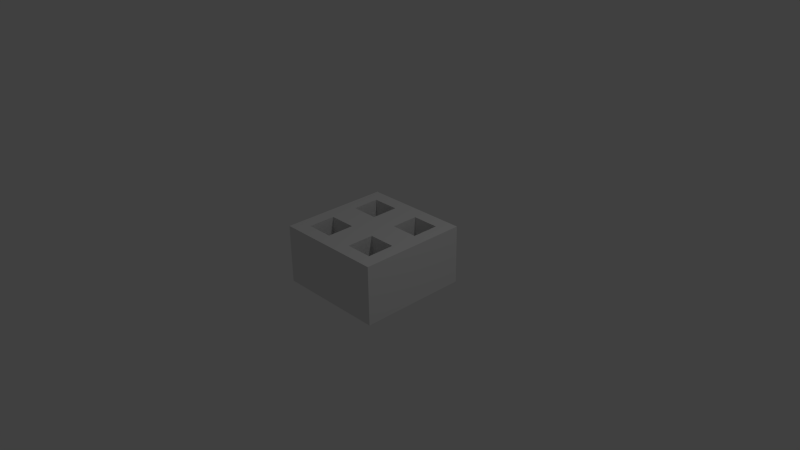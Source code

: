 # Source: plate-spike-test.blend  (saved by Blender 2.75.0; exported with 4.5.12 LTS)
import bpy
from mathutils import Matrix  # noqa: F401  (used for matrix-valued properties, if any)

bpy.ops.wm.read_factory_settings(use_empty=True)
scene = bpy.context.scene
scene.name = 'Scene'

# ---- collections
col_collection_1 = bpy.data.collections.new('Collection 1'); scene.collection.children.link(col_collection_1)

# ---- materials (node trees are filled in below, after node groups)
mat_material_001 = bpy.data.materials.new('Material.001')
mat_material_001.alpha_threshold = 0.0
mat_material_001.specular_color = (0.5, 0.5, 0.5)
mat_material_001.roughness = 0.5
mat_material_001.specular_intensity = 1.0

# ---- material node trees

# ---- world
world_world = bpy.data.worlds.new('World'); scene.world = world_world
world_world.color = (0.05088, 0.05088, 0.05088)
world_world.use_sun_shadow = False
world_world.sun_shadow_jitter_overblur = 0.0
world_world.cycles.sampling_method = 'MANUAL'
world_world.cycles.sample_map_resolution = 256

# ---- cameras
cam_camera = bpy.data.cameras.new('Camera')
cam_camera.clip_end = 100.0
cam_camera.lens = 35.0
cam_camera.sensor_width = 32.0
cam_camera.sensor_height = 18.0
cam_camera.ortho_scale = 7.314
cam_camera.dof.focus_distance = 0.0

# ---- lights
light_lamp = bpy.data.lights.new('Lamp', 'POINT')
light_lamp.transmission_factor = 0.0
light_lamp.cutoff_distance = 30.0
light_lamp.energy = 100.0
light_lamp.shadow_buffer_clip_start = 1.001
light_lamp.shadow_soft_size = 0.1
light_lamp.shadow_maximum_resolution = 0.006
light_lamp.use_absolute_resolution = True
light_lamp.cycles.use_multiple_importance_sampling = False

# ---- meshes
me_cube_001 = bpy.data.meshes.new('Cube.001')
me_cube_001.from_pydata([(-0.5625, -0.4, 0.5625), (-0.5625, -0.4, 0.75), (-0.75, -0.4, 0.75), (-0.75, -0.4, 0.5625), (-0.5625, 0.4, 0.5625), (-0.75, 0.4, 0.5625), (-0.75, 0.4, 0.75), (-0.5625, 0.4, 0.75), (0.75, -0.4, -0.75), (0.75, 0.4, -0.75), (0.75, 0.4, -0.5625), (0.75, 0.4, -0.375), (0.75, 0.4, -0.1875), (0.75, 0.4, 0.0), (0.75, 0.4, 0.1875), (0.75, 0.4, 0.375), (0.75, 0.4, 0.5625), (0.75, 0.4, 0.75), (0.75, -0.4, 0.75), (0.75, -0.4, 0.5625), (0.75, -0.4, 0.375), (0.75, -0.4, 0.1875), (0.75, -0.4, 0.0), (0.75, -0.4, -0.1875), (0.75, -0.4, -0.375), (0.75, -0.4, -0.5625), (-0.75, 0.4, 0.375), (-0.75, 0.4, 0.1875), (-0.75, 0.4, 0.0), (-0.75, 0.4, -0.1875), (-0.75, 0.4, -0.375), (-0.75, 0.4, -0.5625), (-0.75, 0.4, -0.75), (-0.75, -0.4, -0.75), (-0.75, -0.4, -0.5625), (-0.75, -0.4, -0.375), (-0.75, -0.4, -0.1875), (-0.75, -0.4, 0.0), (-0.75, -0.4, 0.1875), (-0.75, -0.4, 0.375), (0.5625, -0.4, -0.75), (0.375, -0.4, -0.75), (0.1875, -0.4, -0.75), (0.0, -0.4, -0.75), (-0.1875, -0.4, -0.75), (-0.375, -0.4, -0.75), (-0.5625, -0.4, -0.75), (-0.5625, 0.4, -0.75), (-0.375, 0.4, -0.75), (-0.1875, 0.4, -0.75), (0.0, 0.4, -0.75), (0.1875, 0.4, -0.75), (0.375, 0.4, -0.75), (0.5625, 0.4, -0.75), (0.1875, 0.4, 0.5625), (0.0, 0.4, 0.5625), (0.0, 0.4, 0.75), (0.1875, 0.4, 0.75), (0.1875, 0.4, -0.1875), (0.0, 0.4, -0.1875), (0.0, 0.4, 0.0), (0.1875, 0.4, 0.0), (-0.5625, 0.4, -0.1875), (-0.5625, 0.4, 0.0), (-0.1875, 0.4, -0.1875), (-0.375, 0.4, -0.1875), (-0.375, 0.4, 0.0), (-0.1875, 0.4, 0.0), (-0.5625, -0.4, -0.375), (-0.5625, -0.4, -0.1875), (-0.5625, 0.4, -0.5625), (-0.5625, 0.4, -0.375), (0.5625, 0.4, -0.1875), (0.375, 0.4, -0.1875), (0.375, 0.4, 0.0), (0.5625, 0.4, 0.0), (-0.1875, -0.4, 0.5625), (-0.1875, -0.4, 0.75), (-0.375, -0.4, 0.75), (-0.375, -0.4, 0.5625), (0.1875, 0.4, -0.5625), (0.0, 0.4, -0.5625), (0.0, 0.4, -0.375), (0.1875, 0.4, -0.375), (0.5625, 0.4, 0.5625), (0.375, 0.4, 0.5625), (0.375, 0.4, 0.75), (0.5625, 0.4, 0.75), (0.1875, 0.4, 0.1875), (0.0, 0.4, 0.1875), (0.0, 0.4, 0.375), (0.1875, 0.4, 0.375), (-0.1875, 0.4, 0.5625), (-0.375, 0.4, 0.5625), (-0.375, 0.4, 0.75), (-0.1875, 0.4, 0.75), (-0.5625, -0.4, 0.1875), (-0.5625, -0.4, 0.375), (-0.5625, 0.4, 0.1875), (-0.5625, 0.4, 0.375), (0.5625, -0.4, 0.5625), (0.5625, -0.4, 0.75), (0.375, -0.4, 0.75), (0.375, -0.4, 0.5625), (-0.375, 0.4, 0.1875), (-0.1875, 0.4, 0.1875), (-0.1875, 0.4, 0.375), (0.1875, -0.4, 0.1875), (0.1875, -0.4, 0.375), (0.0, -0.4, 0.375), (0.0, -0.4, 0.1875), (0.375, 0.4, 0.1875), (0.5625, 0.4, 0.1875), (0.5625, 0.4, 0.375), (0.5625, -0.4, -0.1875), (0.5625, -0.4, 0.0), (0.375, -0.4, 0.0), (0.375, -0.4, -0.1875), (0.375, 0.4, -0.5625), (0.5625, 0.4, -0.5625), (0.5625, 0.4, -0.375), (0.1875, -0.4, -0.5625), (0.1875, -0.4, -0.375), (0.0, -0.4, -0.375), (0.0, -0.4, -0.5625), (-0.1875, -0.4, -0.1875), (-0.1875, -0.4, 0.0), (-0.375, -0.4, 0.0), (-0.375, -0.4, -0.1875), (-0.375, 0.4, -0.5625), (-0.1875, 0.4, -0.5625), (-0.1875, 0.4, -0.375), (-0.5625, -0.4, -0.5625), (0.1875, -0.4, 0.5625), (0.1875, -0.4, 0.75), (0.0, -0.4, 0.75), (0.0, -0.4, 0.5625), (0.1875, -0.4, -0.1875), (0.1875, -0.4, 0.0), (0.0, -0.4, 0.0), (0.0, -0.4, -0.1875), (-0.5625, -0.4, 0.0), (-0.375, -0.4, -0.5625), (-0.1875, -0.4, -0.5625), (-0.1875, -0.4, -0.375), (0.375, -0.4, -0.5625), (0.5625, -0.4, -0.5625), (0.5625, -0.4, -0.375), (0.375, -0.4, 0.1875), (0.5625, -0.4, 0.1875), (0.5625, -0.4, 0.375), (-0.375, -0.4, 0.1875), (-0.1875, -0.4, 0.1875), (-0.1875, -0.4, 0.375)], [], [(0, 1, 2, 3), (4, 5, 6, 7), (8, 9, 10, 11, 12, 13, 14, 15, 16, 17, 18, 19, 20, 21, 22, 23, 24, 25), (2, 6, 5, 26, 27, 28, 29, 30, 31, 32, 33, 34, 35, 36, 37, 38, 39, 3), (9, 8, 40, 41, 42, 43, 44, 45, 46, 33, 32, 47, 48, 49, 50, 51, 52, 53), (54, 55, 56, 57), (58, 59, 60, 61), (62, 29, 28, 63), (64, 65, 66, 67), (68, 69, 36, 35), (70, 31, 30, 71), (72, 73, 74, 75), (76, 77, 78, 79), (80, 81, 82, 83), (84, 85, 86, 87), (88, 89, 90, 91), (92, 93, 94, 95), (96, 97, 39, 38), (98, 27, 26, 99), (100, 101, 102, 103), (66, 63, 98, 104), (63, 28, 27, 98), (89, 105, 106, 90), (60, 67, 105, 89), (67, 66, 104, 105), (55, 92, 95, 56), (90, 106, 92, 55), (107, 108, 109, 110), (74, 61, 88, 111), (61, 60, 89, 88), (14, 112, 113, 15), (13, 75, 112, 14), (75, 74, 111, 112), (16, 84, 87, 17), (15, 113, 84, 16), (114, 115, 116, 117), (52, 51, 80, 118), (51, 50, 81, 80), (10, 119, 120, 11), (9, 53, 119, 10), (53, 52, 118, 119), (12, 72, 75, 13), (11, 120, 72, 12), (121, 122, 123, 124), (125, 126, 127, 128), (48, 47, 70, 129), (47, 32, 31, 70), (81, 130, 131, 82), (50, 49, 130, 81), (49, 48, 129, 130), (59, 64, 67, 60), (82, 131, 64, 59), (65, 62, 63, 66), (132, 68, 35, 34), (71, 30, 29, 62), (73, 58, 61, 74), (133, 134, 135, 136), (83, 82, 59, 58), (85, 54, 57, 86), (137, 138, 139, 140), (91, 90, 55, 54), (93, 4, 7, 94), (69, 141, 37, 36), (99, 26, 5, 4), (128, 127, 141, 69), (122, 137, 140, 123), (117, 116, 138, 137), (108, 133, 136, 109), (103, 102, 134, 133), (46, 132, 34, 33), (45, 142, 132, 46), (44, 143, 142, 45), (43, 124, 143, 44), (124, 123, 144, 143), (123, 140, 125, 144), (140, 139, 126, 125), (42, 121, 124, 43), (41, 145, 121, 42), (40, 146, 145, 41), (8, 25, 146, 40), (25, 24, 147, 146), (24, 23, 114, 147), (23, 22, 115, 114), (138, 107, 110, 139), (116, 148, 107, 138), (115, 149, 148, 116), (22, 21, 149, 115), (21, 20, 150, 149), (20, 19, 100, 150), (19, 18, 101, 100), (141, 96, 38, 37), (127, 151, 96, 141), (126, 152, 151, 127), (139, 110, 152, 126), (110, 109, 153, 152), (109, 136, 76, 153), (136, 135, 77, 76), (97, 0, 3, 39), (79, 78, 1, 0), (98, 96, 151, 152, 105, 104), (98, 99, 4, 0, 97, 96), (93, 92, 76, 79, 0, 4), (105, 152, 153, 76, 92, 106), (88, 91, 54, 133, 108, 107), (88, 107, 148, 149, 112, 111), (112, 149, 150, 100, 84, 113), (85, 84, 100, 103, 133, 54), (80, 83, 58, 137, 122, 121), (73, 72, 114, 117, 137, 58), (119, 146, 147, 114, 72, 120), (80, 121, 145, 146, 119, 118), (70, 132, 142, 143, 130, 129), (130, 143, 144, 125, 64, 131), (65, 64, 125, 128, 69, 62), (70, 71, 62, 69, 68, 132), (2, 1, 78, 77, 135, 134, 102, 101, 18, 17, 87, 86, 57, 56, 95, 94, 7, 6)])
me_cube_001.polygons.foreach_set('use_smooth', [True] * 116)
_k = set([(0, 4), (0, 79), (0, 97), (1, 2), (1, 78), (2, 3), (2, 6), (3, 39), (4, 93), (4, 99), (5, 6), (5, 26), (6, 7), (7, 94), (8, 9), (8, 25), (8, 40), (9, 10), (9, 53), (10, 11), (11, 12), (12, 13), (13, 14), (14, 15), (15, 16), (16, 17), (17, 18), (17, 87), (18, 19), (18, 101), (19, 20), (20, 21), (21, 22), (22, 23), (23, 24), (24, 25), (26, 27), (27, 28), (28, 29), (29, 30), (30, 31), (31, 32), (32, 33), (32, 47), (33, 34), (33, 46), (34, 35), (35, 36), (36, 37), (37, 38), (38, 39), (40, 41), (41, 42), (42, 43), (43, 44), (44, 45), (45, 46), (47, 48), (48, 49), (49, 50), (50, 51), (51, 52), (52, 53), (54, 85), (54, 91), (54, 133), (56, 57), (56, 95), (57, 86), (58, 73), (58, 83), (58, 137), (62, 65), (62, 69), (62, 71), (64, 65), (64, 125), (64, 131), (68, 69), (68, 132), (69, 128), (70, 71), (70, 129), (70, 132), (72, 73), (72, 114), (72, 120), (76, 79), (76, 92), (76, 153), (77, 78), (77, 135), (80, 83), (80, 118), (80, 121), (84, 85), (84, 100), (84, 113), (86, 87), (88, 91), (88, 107), (88, 111), (92, 93), (92, 106), (94, 95), (96, 97), (96, 98), (96, 151), (98, 99), (98, 104), (100, 103), (100, 150), (101, 102), (102, 134), (103, 133), (104, 105), (105, 106), (105, 152), (107, 108), (107, 148), (108, 133), (111, 112), (112, 113), (112, 149), (114, 117), (114, 147), (117, 137), (118, 119), (119, 120), (119, 146), (121, 122), (121, 145), (122, 137), (125, 128), (125, 144), (129, 130), (130, 131), (130, 143), (132, 142), (134, 135), (142, 143), (143, 144), (145, 146), (146, 147), (148, 149), (149, 150), (151, 152), (152, 153)])
me_cube_001.attributes.new('sharp_edge', 'BOOLEAN', 'EDGE').data.foreach_set('value', [ (min(e.vertices), max(e.vertices)) in _k for e in me_cube_001.edges])
_uv = me_cube_001.uv_layers.new(name='UVMap')
_uv.uv.foreach_set('vector', [0.3235, 0.3122, 0.3687, 0.3122, 0.3687, 0.3558, 0.3235, 0.3558, 0.3235, 0.4134, 0.3235, 0.3698, 0.3687, 0.3698, 0.3687, 0.4134, 0.5759, 0.7186, 0.3831, 0.7186, 0.3831, 0.675, 0.3831, 0.6314, 0.3831, 0.5878, 0.3831, 0.5442, 0.3831, 0.5006, 0.3831, 0.457, 0.3831, 0.4134, 0.3831, 0.3698, 0.5759, 0.3698, 0.5759, 0.4134, 0.5759, 0.457, 0.5759, 0.5006, 0.5759, 0.5442, 0.5759, 0.5878, 0.5759, 0.6314, 0.5759, 0.675, 0.5759, 0.3558, 0.3831, 0.3558, 0.3831, 0.3122, 0.3831, 0.2686, 0.3831, 0.225, 0.3831, 0.1814, 0.3831, 0.1378, 0.3831, 0.09419, 0.3831, 0.05058, 0.3831, 0.006977, 0.5759, 0.006977, 0.5759, 0.05058, 0.5759, 0.09419, 0.5759, 0.1378, 0.5759, 0.1814, 0.5759, 0.225, 0.5759, 0.2686, 0.5759, 0.3122, 0.5904, 0.006977, 0.7831, 0.006977, 0.7831, 0.05058, 0.7831, 0.09419, 0.7831, 0.1378, 0.7831, 0.1814, 0.7831, 0.225, 0.7831, 0.2686, 0.7831, 0.3122, 0.7831, 0.3558, 0.5904, 0.3558, 0.5904, 0.3122, 0.5904, 0.2686, 0.5904, 0.225, 0.5904, 0.1814, 0.5904, 0.1378, 0.5904, 0.09419, 0.5904, 0.05058, 0.3235, 0.5878, 0.3235, 0.5442, 0.3687, 0.5442, 0.3687, 0.5878, 0.1428, 0.5878, 0.1428, 0.5442, 0.188, 0.5442, 0.188, 0.5878, 0.1428, 0.4134, 0.1428, 0.3698, 0.188, 0.3698, 0.188, 0.4134, 0.1428, 0.5006, 0.1428, 0.457, 0.188, 0.457, 0.188, 0.5006, 0.09759, 0.3122, 0.1428, 0.3122, 0.1428, 0.3558, 0.09759, 0.3558, 0.05241, 0.4134, 0.05241, 0.3698, 0.09759, 0.3698, 0.09759, 0.4134, 0.1428, 0.675, 0.1428, 0.6314, 0.188, 0.6314, 0.188, 0.675, 0.3235, 0.225, 0.3687, 0.225, 0.3687, 0.2686, 0.3235, 0.2686, 0.05241, 0.5878, 0.05241, 0.5442, 0.09759, 0.5442, 0.09759, 0.5878, 0.3235, 0.675, 0.3235, 0.6314, 0.3687, 0.6314, 0.3687, 0.675, 0.2331, 0.5878, 0.2331, 0.5442, 0.2783, 0.5442, 0.2783, 0.5878, 0.3235, 0.5006, 0.3235, 0.457, 0.3687, 0.457, 0.3687, 0.5006, 0.2331, 0.3122, 0.2783, 0.3122, 0.2783, 0.3558, 0.2331, 0.3558, 0.2331, 0.4134, 0.2331, 0.3698, 0.2783, 0.3698, 0.2783, 0.4134, 0.3235, 0.05058, 0.3687, 0.05058, 0.3687, 0.09419, 0.3235, 0.09419, 0.188, 0.457, 0.188, 0.4134, 0.2331, 0.4134, 0.2331, 0.457, 0.188, 0.4134, 0.188, 0.3698, 0.2331, 0.3698, 0.2331, 0.4134, 0.2331, 0.5442, 0.2331, 0.5006, 0.2783, 0.5006, 0.2783, 0.5442, 0.188, 0.5442, 0.188, 0.5006, 0.2331, 0.5006, 0.2331, 0.5442, 0.188, 0.5006, 0.188, 0.457, 0.2331, 0.457, 0.2331, 0.5006, 0.3235, 0.5442, 0.3235, 0.5006, 0.3687, 0.5006, 0.3687, 0.5442, 0.2783, 0.5442, 0.2783, 0.5006, 0.3235, 0.5006, 0.3235, 0.5442, 0.2331, 0.1378, 0.2783, 0.1378, 0.2783, 0.1814, 0.2331, 0.1814, 0.188, 0.6314, 0.188, 0.5878, 0.2331, 0.5878, 0.2331, 0.6314, 0.188, 0.5878, 0.188, 0.5442, 0.2331, 0.5442, 0.2331, 0.5878, 0.2331, 0.7186, 0.2331, 0.675, 0.2783, 0.675, 0.2783, 0.7186, 0.188, 0.7186, 0.188, 0.675, 0.2331, 0.675, 0.2331, 0.7186, 0.188, 0.675, 0.188, 0.6314, 0.2331, 0.6314, 0.2331, 0.675, 0.3235, 0.7186, 0.3235, 0.675, 0.3687, 0.675, 0.3687, 0.7186, 0.2783, 0.7186, 0.2783, 0.675, 0.3235, 0.675, 0.3235, 0.7186, 0.1428, 0.05058, 0.188, 0.05058, 0.188, 0.09419, 0.1428, 0.09419, 0.007229, 0.6314, 0.007229, 0.5878, 0.05241, 0.5878, 0.05241, 0.6314, 0.007229, 0.5878, 0.007229, 0.5442, 0.05241, 0.5442, 0.05241, 0.5878, 0.05241, 0.7186, 0.05241, 0.675, 0.09759, 0.675, 0.09759, 0.7186, 0.007229, 0.7186, 0.007229, 0.675, 0.05241, 0.675, 0.05241, 0.7186, 0.007229, 0.675, 0.007229, 0.6314, 0.05241, 0.6314, 0.05241, 0.675, 0.1428, 0.7186, 0.1428, 0.675, 0.188, 0.675, 0.188, 0.7186, 0.09759, 0.7186, 0.09759, 0.675, 0.1428, 0.675, 0.1428, 0.7186, 0.05241, 0.1378, 0.09759, 0.1378, 0.09759, 0.1814, 0.05241, 0.1814, 0.1428, 0.225, 0.188, 0.225, 0.188, 0.2686, 0.1428, 0.2686, 0.007229, 0.457, 0.007229, 0.4134, 0.05241, 0.4134, 0.05241, 0.457, 0.007229, 0.4134, 0.007229, 0.3698, 0.05241, 0.3698, 0.05241, 0.4134, 0.05241, 0.5442, 0.05241, 0.5006, 0.09759, 0.5006, 0.09759, 0.5442, 0.007229, 0.5442, 0.007229, 0.5006, 0.05241, 0.5006, 0.05241, 0.5442, 0.007229, 0.5006, 0.007229, 0.457, 0.05241, 0.457, 0.05241, 0.5006, 0.1428, 0.5442, 0.1428, 0.5006, 0.188, 0.5006, 0.188, 0.5442, 0.09759, 0.5442, 0.09759, 0.5006, 0.1428, 0.5006, 0.1428, 0.5442, 0.1428, 0.457, 0.1428, 0.4134, 0.188, 0.4134, 0.188, 0.457, 0.05241, 0.3122, 0.09759, 0.3122, 0.09759, 0.3558, 0.05241, 0.3558, 0.09759, 0.4134, 0.09759, 0.3698, 0.1428, 0.3698, 0.1428, 0.4134, 0.1428, 0.6314, 0.1428, 0.5878, 0.188, 0.5878, 0.188, 0.6314, 0.3235, 0.1378, 0.3687, 0.1378, 0.3687, 0.1814, 0.3235, 0.1814, 0.09759, 0.5878, 0.09759, 0.5442, 0.1428, 0.5442, 0.1428, 0.5878, 0.3235, 0.6314, 0.3235, 0.5878, 0.3687, 0.5878, 0.3687, 0.6314, 0.1428, 0.1378, 0.188, 0.1378, 0.188, 0.1814, 0.1428, 0.1814, 0.2783, 0.5878, 0.2783, 0.5442, 0.3235, 0.5442, 0.3235, 0.5878, 0.3235, 0.457, 0.3235, 0.4134, 0.3687, 0.4134, 0.3687, 0.457, 0.1428, 0.3122, 0.188, 0.3122, 0.188, 0.3558, 0.1428, 0.3558, 0.2783, 0.4134, 0.2783, 0.3698, 0.3235, 0.3698, 0.3235, 0.4134, 0.1428, 0.2686, 0.188, 0.2686, 0.188, 0.3122, 0.1428, 0.3122, 0.09759, 0.1378, 0.1428, 0.1378, 0.1428, 0.1814, 0.09759, 0.1814, 0.1428, 0.09419, 0.188, 0.09419, 0.188, 0.1378, 0.1428, 0.1378, 0.2783, 0.1378, 0.3235, 0.1378, 0.3235, 0.1814, 0.2783, 0.1814, 0.3235, 0.09419, 0.3687, 0.09419, 0.3687, 0.1378, 0.3235, 0.1378, 0.007229, 0.3122, 0.05241, 0.3122, 0.05241, 0.3558, 0.007229, 0.3558, 0.007229, 0.2686, 0.05241, 0.2686, 0.05241, 0.3122, 0.007229, 0.3122, 0.007229, 0.225, 0.05241, 0.225, 0.05241, 0.2686, 0.007229, 0.2686, 0.007229, 0.1814, 0.05241, 0.1814, 0.05241, 0.225, 0.007229, 0.225, 0.05241, 0.1814, 0.09759, 0.1814, 0.09759, 0.225, 0.05241, 0.225, 0.09759, 0.1814, 0.1428, 0.1814, 0.1428, 0.225, 0.09759, 0.225, 0.1428, 0.1814, 0.188, 0.1814, 0.188, 0.225, 0.1428, 0.225, 0.007229, 0.1378, 0.05241, 0.1378, 0.05241, 0.1814, 0.007229, 0.1814, 0.007229, 0.09419, 0.05241, 0.09419, 0.05241, 0.1378, 0.007229, 0.1378, 0.007229, 0.05058, 0.05241, 0.05058, 0.05241, 0.09419, 0.007229, 0.09419, 0.007229, 0.006977, 0.05241, 0.006977, 0.05241, 0.05058, 0.007229, 0.05058, 0.05241, 0.006977, 0.09759, 0.006977, 0.09759, 0.05058, 0.05241, 0.05058, 0.09759, 0.006977, 0.1428, 0.006977, 0.1428, 0.05058, 0.09759, 0.05058, 0.1428, 0.006977, 0.188, 0.006977, 0.188, 0.05058, 0.1428, 0.05058, 0.188, 0.1378, 0.2331, 0.1378, 0.2331, 0.1814, 0.188, 0.1814, 0.188, 0.09419, 0.2331, 0.09419, 0.2331, 0.1378, 0.188, 0.1378, 0.188, 0.05058, 0.2331, 0.05058, 0.2331, 0.09419, 0.188, 0.09419, 0.188, 0.006977, 0.2331, 0.006977, 0.2331, 0.05058, 0.188, 0.05058, 0.2331, 0.006977, 0.2783, 0.006977, 0.2783, 0.05058, 0.2331, 0.05058, 0.2783, 0.006977, 0.3235, 0.006977, 0.3235, 0.05058, 0.2783, 0.05058, 0.3235, 0.006977, 0.3687, 0.006977, 0.3687, 0.05058, 0.3235, 0.05058, 0.188, 0.3122, 0.2331, 0.3122, 0.2331, 0.3558, 0.188, 0.3558, 0.188, 0.2686, 0.2331, 0.2686, 0.2331, 0.3122, 0.188, 0.3122, 0.188, 0.225, 0.2331, 0.225, 0.2331, 0.2686, 0.188, 0.2686, 0.188, 0.1814, 0.2331, 0.1814, 0.2331, 0.225, 0.188, 0.225, 0.2331, 0.1814, 0.2783, 0.1814, 0.2783, 0.225, 0.2331, 0.225, 0.2783, 0.1814, 0.3235, 0.1814, 0.3235, 0.225, 0.2783, 0.225, 0.3235, 0.1814, 0.3687, 0.1814, 0.3687, 0.225, 0.3235, 0.225, 0.2783, 0.3122, 0.3235, 0.3122, 0.3235, 0.3558, 0.2783, 0.3558, 0.3235, 0.2686, 0.3687, 0.2686, 0.3687, 0.3122, 0.3235, 0.3122, 0.9928, 0.006977, 0.9928, 0.193, 0.9476, 0.193, 0.9024, 0.193, 0.9024, 0.006977, 0.9476, 0.006977, 0.5313, 0.7326, 0.5765, 0.7326, 0.6217, 0.7326, 0.6217, 0.9186, 0.5765, 0.9186, 0.5313, 0.9186, 0.8428, 0.593, 0.7976, 0.593, 0.7976, 0.407, 0.8428, 0.407, 0.888, 0.407, 0.888, 0.593, 0.5169, 0.7326, 0.5169, 0.9186, 0.4717, 0.9186, 0.4265, 0.9186, 0.4265, 0.7326, 0.4717, 0.7326, 0.9928, 0.393, 0.9476, 0.393, 0.9024, 0.393, 0.9024, 0.207, 0.9476, 0.207, 0.9928, 0.207, 0.888, 0.207, 0.888, 0.393, 0.8428, 0.393, 0.7976, 0.393, 0.7976, 0.207, 0.8428, 0.207, 0.2024, 0.7326, 0.2024, 0.9186, 0.1572, 0.9186, 0.112, 0.9186, 0.112, 0.7326, 0.1572, 0.7326, 0.05241, 0.9186, 0.007229, 0.9186, 0.007229, 0.7326, 0.05241, 0.7326, 0.09759, 0.7326, 0.09759, 0.9186, 0.412, 0.9186, 0.3669, 0.9186, 0.3217, 0.9186, 0.3217, 0.7326, 0.3669, 0.7326, 0.412, 0.7326, 0.9476, 0.593, 0.9024, 0.593, 0.9024, 0.407, 0.9476, 0.407, 0.9928, 0.407, 0.9928, 0.593, 0.6361, 0.9186, 0.6361, 0.7326, 0.6813, 0.7326, 0.7265, 0.7326, 0.7265, 0.9186, 0.6813, 0.9186, 0.888, 0.006977, 0.888, 0.193, 0.8428, 0.193, 0.7976, 0.193, 0.7976, 0.006977, 0.8428, 0.006977, 0.9024, 0.793, 0.9024, 0.607, 0.9476, 0.607, 0.9928, 0.607, 0.9928, 0.793, 0.9476, 0.793, 0.2169, 0.9186, 0.2169, 0.7326, 0.262, 0.7326, 0.3072, 0.7326, 0.3072, 0.9186, 0.262, 0.9186, 0.8428, 0.607, 0.888, 0.607, 0.888, 0.793, 0.8428, 0.793, 0.7976, 0.793, 0.7976, 0.607, 0.888, 0.993, 0.8428, 0.993, 0.7976, 0.993, 0.7976, 0.807, 0.8428, 0.807, 0.888, 0.807, 0.7831, 0.3698, 0.7831, 0.4134, 0.7831, 0.457, 0.7831, 0.5006, 0.7831, 0.5442, 0.7831, 0.5878, 0.7831, 0.6314, 0.7831, 0.675, 0.7831, 0.7186, 0.5904, 0.7186, 0.5904, 0.675, 0.5904, 0.6314, 0.5904, 0.5878, 0.5904, 0.5442, 0.5904, 0.5006, 0.5904, 0.457, 0.5904, 0.4134, 0.5904, 0.3698])
_ca = me_cube_001.color_attributes.new('Col', 'BYTE_COLOR', 'CORNER')
_ca.data.foreach_set('color', [1.0, 1.0, 1.0, 1.0, 1.0, 1.0, 1.0, 1.0, 1.0, 1.0, 1.0, 1.0, 1.0, 1.0, 1.0, 1.0, 1.0, 1.0, 1.0, 1.0, 1.0, 1.0, 1.0, 1.0, 1.0, 1.0, 1.0, 1.0, 1.0, 1.0, 1.0, 1.0, 1.0, 1.0, 1.0, 1.0, 1.0, 1.0, 1.0, 1.0, 1.0, 1.0, 1.0, 1.0, 1.0, 1.0, 1.0, 1.0, 1.0, 1.0, 1.0, 1.0, 1.0, 1.0, 1.0, 1.0, 1.0, 1.0, 1.0, 1.0, 1.0, 1.0, 1.0, 1.0, 1.0, 1.0, 1.0, 1.0, 1.0, 1.0, 1.0, 1.0, 1.0, 1.0, 1.0, 1.0, 1.0, 1.0, 1.0, 1.0, 1.0, 1.0, 1.0, 1.0, 1.0, 1.0, 1.0, 1.0, 1.0, 1.0, 1.0, 1.0, 1.0, 1.0, 1.0, 1.0, 1.0, 1.0, 1.0, 1.0, 1.0, 1.0, 1.0, 1.0, 1.0, 1.0, 1.0, 1.0, 1.0, 1.0, 1.0, 1.0, 1.0, 1.0, 1.0, 1.0, 1.0, 1.0, 1.0, 1.0, 1.0, 1.0, 1.0, 1.0, 1.0, 1.0, 1.0, 1.0, 1.0, 1.0, 1.0, 1.0, 1.0, 1.0, 1.0, 1.0, 1.0, 1.0, 1.0, 1.0, 1.0, 1.0, 1.0, 1.0, 1.0, 1.0, 1.0, 1.0, 1.0, 1.0, 1.0, 1.0, 1.0, 1.0, 1.0, 1.0, 1.0, 1.0, 1.0, 1.0, 1.0, 1.0, 1.0, 1.0, 1.0, 1.0, 1.0, 1.0, 1.0, 1.0, 1.0, 1.0, 1.0, 1.0, 1.0, 1.0, 1.0, 1.0, 1.0, 1.0, 1.0, 1.0, 1.0, 1.0, 1.0, 1.0, 1.0, 1.0, 1.0, 1.0, 1.0, 1.0, 1.0, 1.0, 1.0, 1.0, 1.0, 1.0, 1.0, 1.0, 1.0, 1.0, 1.0, 1.0, 1.0, 1.0, 1.0, 1.0, 1.0, 1.0, 1.0, 1.0, 1.0, 1.0, 1.0, 1.0, 1.0, 1.0, 1.0, 1.0, 1.0, 1.0, 1.0, 1.0, 1.0, 1.0, 1.0, 1.0, 1.0, 1.0, 1.0, 1.0, 1.0, 1.0, 1.0, 1.0, 1.0, 1.0, 1.0, 1.0, 1.0, 1.0, 1.0, 1.0, 1.0, 1.0, 1.0, 1.0, 1.0, 1.0, 1.0, 1.0, 1.0, 1.0, 1.0, 1.0, 1.0, 1.0, 1.0, 1.0, 1.0, 1.0, 1.0, 1.0, 1.0, 1.0, 1.0, 1.0, 1.0, 1.0, 1.0, 1.0, 1.0, 1.0, 1.0, 1.0, 1.0, 1.0, 1.0, 1.0, 1.0, 1.0, 1.0, 1.0, 1.0, 1.0, 1.0, 1.0, 1.0, 1.0, 1.0, 1.0, 1.0, 1.0, 1.0, 1.0, 1.0, 1.0, 1.0, 1.0, 1.0, 1.0, 1.0, 1.0, 1.0, 1.0, 1.0, 1.0, 1.0, 1.0, 1.0, 1.0, 1.0, 1.0, 1.0, 1.0, 1.0, 1.0, 1.0, 1.0, 1.0, 1.0, 1.0, 1.0, 1.0, 1.0, 1.0, 1.0, 1.0, 1.0, 1.0, 1.0, 1.0, 1.0, 1.0, 1.0, 1.0, 1.0, 1.0, 1.0, 1.0, 1.0, 1.0, 1.0, 1.0, 1.0, 1.0, 1.0, 1.0, 1.0, 1.0, 1.0, 1.0, 1.0, 1.0, 1.0, 1.0, 1.0, 1.0, 1.0, 1.0, 1.0, 1.0, 1.0, 1.0, 1.0, 1.0, 1.0, 1.0, 1.0, 1.0, 1.0, 1.0, 1.0, 1.0, 1.0, 1.0, 1.0, 1.0, 1.0, 1.0, 1.0, 1.0, 1.0, 1.0, 1.0, 1.0, 1.0, 1.0, 1.0, 1.0, 1.0, 1.0, 1.0, 1.0, 1.0, 1.0, 1.0, 1.0, 1.0, 1.0, 1.0, 1.0, 1.0, 1.0, 1.0, 1.0, 1.0, 1.0, 1.0, 1.0, 1.0, 1.0, 1.0, 1.0, 1.0, 1.0, 1.0, 1.0, 1.0, 1.0, 1.0, 1.0, 1.0, 1.0, 1.0, 1.0, 1.0, 1.0, 1.0, 1.0, 1.0, 1.0, 1.0, 1.0, 1.0, 1.0, 1.0, 1.0, 1.0, 1.0, 1.0, 1.0, 1.0, 1.0, 1.0, 1.0, 1.0, 1.0, 1.0, 1.0, 1.0, 1.0, 1.0, 1.0, 1.0, 1.0, 1.0, 1.0, 1.0, 1.0, 1.0, 1.0, 1.0, 1.0, 1.0, 1.0, 1.0, 1.0, 1.0, 1.0, 1.0, 1.0, 1.0, 1.0, 1.0, 1.0, 1.0, 1.0, 1.0, 1.0, 1.0, 1.0, 1.0, 1.0, 1.0, 1.0, 1.0, 1.0, 1.0, 1.0, 1.0, 1.0, 1.0, 1.0, 1.0, 1.0, 1.0, 1.0, 1.0, 1.0, 1.0, 1.0, 1.0, 1.0, 1.0, 1.0, 1.0, 1.0, 1.0, 1.0, 1.0, 1.0, 1.0, 1.0, 1.0, 1.0, 1.0, 1.0, 1.0, 1.0, 1.0, 1.0, 1.0, 1.0, 1.0, 1.0, 1.0, 1.0, 1.0, 1.0, 1.0, 1.0, 1.0, 1.0, 1.0, 1.0, 1.0, 1.0, 1.0, 1.0, 1.0, 1.0, 1.0, 1.0, 1.0, 1.0, 1.0, 1.0, 1.0, 1.0, 1.0, 1.0, 1.0, 1.0, 1.0, 1.0, 1.0, 1.0, 1.0, 1.0, 1.0, 1.0, 1.0, 1.0, 1.0, 1.0, 1.0, 1.0, 1.0, 1.0, 1.0, 1.0, 1.0, 1.0, 1.0, 1.0, 1.0, 1.0, 1.0, 1.0, 1.0, 1.0, 1.0, 1.0, 1.0, 1.0, 1.0, 1.0, 1.0, 1.0, 1.0, 1.0, 1.0, 1.0, 1.0, 1.0, 1.0, 1.0, 1.0, 1.0, 1.0, 1.0, 1.0, 1.0, 1.0, 1.0, 1.0, 1.0, 1.0, 1.0, 1.0, 1.0, 1.0, 1.0, 1.0, 1.0, 1.0, 1.0, 1.0, 1.0, 1.0, 1.0, 1.0, 1.0, 1.0, 1.0, 1.0, 1.0, 1.0, 1.0, 1.0, 1.0, 1.0, 1.0, 1.0, 1.0, 1.0, 1.0, 1.0, 1.0, 1.0, 1.0, 1.0, 1.0, 1.0, 1.0, 1.0, 1.0, 1.0, 1.0, 1.0, 1.0, 1.0, 1.0, 1.0, 1.0, 1.0, 1.0, 1.0, 1.0, 1.0, 1.0, 1.0, 1.0, 1.0, 1.0, 1.0, 1.0, 1.0, 1.0, 1.0, 1.0, 1.0, 1.0, 1.0, 1.0, 1.0, 1.0, 1.0, 1.0, 1.0, 1.0, 1.0, 1.0, 1.0, 1.0, 1.0, 1.0, 1.0, 1.0, 1.0, 1.0, 1.0, 1.0, 1.0, 1.0, 1.0, 1.0, 1.0, 1.0, 1.0, 1.0, 1.0, 1.0, 1.0, 1.0, 1.0, 1.0, 1.0, 1.0, 1.0, 1.0, 1.0, 1.0, 1.0, 1.0, 1.0, 1.0, 1.0, 1.0, 1.0, 1.0, 1.0, 1.0, 1.0, 1.0, 1.0, 1.0, 1.0, 1.0, 1.0, 1.0, 1.0, 1.0, 1.0, 1.0, 1.0, 1.0, 1.0, 1.0, 1.0, 1.0, 1.0, 1.0, 1.0, 1.0, 1.0, 1.0, 1.0, 1.0, 1.0, 1.0, 1.0, 1.0, 1.0, 1.0, 1.0, 1.0, 1.0, 1.0, 1.0, 1.0, 1.0, 1.0, 1.0, 1.0, 1.0, 1.0, 1.0, 1.0, 1.0, 1.0, 1.0, 1.0, 1.0, 1.0, 1.0, 1.0, 1.0, 1.0, 1.0, 1.0, 1.0, 1.0, 1.0, 1.0, 1.0, 1.0, 1.0, 1.0, 1.0, 1.0, 1.0, 1.0, 1.0, 1.0, 1.0, 1.0, 1.0, 1.0, 1.0, 1.0, 1.0, 1.0, 1.0, 1.0, 1.0, 1.0, 1.0, 1.0, 1.0, 1.0, 1.0, 1.0, 1.0, 1.0, 1.0, 1.0, 1.0, 1.0, 1.0, 1.0, 1.0, 1.0, 1.0, 1.0, 1.0, 1.0, 1.0, 1.0, 1.0, 1.0, 1.0, 1.0, 1.0, 1.0, 1.0, 1.0, 1.0, 1.0, 1.0, 1.0, 1.0, 1.0, 1.0, 1.0, 1.0, 1.0, 1.0, 1.0, 1.0, 1.0, 1.0, 1.0, 1.0, 1.0, 1.0, 1.0, 1.0, 1.0, 1.0, 1.0, 1.0, 1.0, 1.0, 1.0, 1.0, 1.0, 1.0, 1.0, 1.0, 1.0, 1.0, 1.0, 1.0, 1.0, 1.0, 1.0, 1.0, 1.0, 1.0, 1.0, 1.0, 1.0, 1.0, 1.0, 1.0, 1.0, 1.0, 1.0, 1.0, 1.0, 1.0, 1.0, 1.0, 1.0, 1.0, 1.0, 1.0, 1.0, 1.0, 1.0, 1.0, 1.0, 1.0, 1.0, 1.0, 1.0, 1.0, 1.0, 1.0, 1.0, 1.0, 1.0, 1.0, 1.0, 1.0, 1.0, 1.0, 1.0, 1.0, 1.0, 1.0, 1.0, 1.0, 1.0, 1.0, 1.0, 1.0, 1.0, 1.0, 1.0, 1.0, 1.0, 1.0, 1.0, 1.0, 1.0, 1.0, 1.0, 1.0, 1.0, 1.0, 1.0, 1.0, 1.0, 1.0, 1.0, 1.0, 1.0, 1.0, 1.0, 1.0, 1.0, 1.0, 1.0, 1.0, 1.0, 1.0, 1.0, 1.0, 1.0, 1.0, 1.0, 1.0, 1.0, 1.0, 1.0, 1.0, 1.0, 1.0, 1.0, 1.0, 1.0, 1.0, 1.0, 1.0, 1.0, 1.0, 1.0, 1.0, 1.0, 1.0, 1.0, 1.0, 1.0, 1.0, 1.0, 1.0, 1.0, 1.0, 1.0, 1.0, 1.0, 1.0, 1.0, 1.0, 1.0, 1.0, 1.0, 1.0, 1.0, 1.0, 1.0, 1.0, 1.0, 1.0, 1.0, 1.0, 1.0, 1.0, 1.0, 1.0, 1.0, 1.0, 1.0, 1.0, 1.0, 1.0, 1.0, 1.0, 1.0, 1.0, 1.0, 1.0, 1.0, 1.0, 1.0, 1.0, 1.0, 1.0, 1.0, 1.0, 1.0, 1.0, 1.0, 1.0, 1.0, 1.0, 1.0, 1.0, 1.0, 1.0, 1.0, 1.0, 1.0, 1.0, 1.0, 1.0, 1.0, 1.0, 1.0, 1.0, 1.0, 1.0, 1.0, 1.0, 1.0, 1.0, 1.0, 1.0, 1.0, 1.0, 1.0, 1.0, 1.0, 1.0, 1.0, 1.0, 1.0, 1.0, 1.0, 1.0, 1.0, 1.0, 1.0, 1.0, 1.0, 1.0, 1.0, 1.0, 1.0, 1.0, 1.0, 1.0, 1.0, 1.0, 1.0, 1.0, 1.0, 1.0, 1.0, 1.0, 1.0, 1.0, 1.0, 1.0, 1.0, 1.0, 1.0, 1.0, 1.0, 1.0, 1.0, 1.0, 1.0, 1.0, 1.0, 1.0, 1.0, 1.0, 1.0, 1.0, 1.0, 1.0, 1.0, 1.0, 1.0, 1.0, 1.0, 1.0, 1.0, 1.0, 1.0, 1.0, 1.0, 1.0, 1.0, 1.0, 1.0, 1.0, 1.0, 1.0, 1.0, 1.0, 1.0, 1.0, 1.0, 1.0, 1.0, 1.0, 1.0, 1.0, 1.0, 1.0, 1.0, 1.0, 1.0, 1.0, 1.0, 1.0, 1.0, 1.0, 1.0, 1.0, 1.0, 1.0, 1.0, 1.0, 1.0, 1.0, 1.0, 1.0, 1.0, 1.0, 1.0, 1.0, 1.0, 1.0, 1.0, 1.0, 1.0, 1.0, 1.0, 1.0, 1.0, 1.0, 1.0, 1.0, 1.0, 1.0, 1.0, 1.0, 1.0, 1.0, 1.0, 1.0, 1.0, 1.0, 1.0, 1.0, 1.0, 1.0, 1.0, 1.0, 1.0, 1.0, 1.0, 1.0, 1.0, 1.0, 1.0, 1.0, 1.0, 1.0, 1.0, 1.0, 1.0, 1.0, 1.0, 1.0, 1.0, 1.0, 1.0, 1.0, 1.0, 1.0, 1.0, 1.0, 1.0, 1.0, 1.0, 1.0, 1.0, 1.0, 1.0, 1.0, 1.0, 1.0, 1.0, 1.0, 1.0, 1.0, 1.0, 1.0, 1.0, 1.0, 1.0, 1.0, 1.0, 1.0, 1.0, 1.0, 1.0, 1.0, 1.0, 1.0, 1.0, 1.0, 1.0, 1.0, 1.0, 1.0, 1.0, 1.0, 1.0, 1.0, 1.0, 1.0, 1.0, 1.0, 1.0, 1.0, 1.0, 1.0, 1.0, 1.0, 1.0, 1.0, 1.0, 1.0, 1.0, 1.0, 1.0, 1.0, 1.0, 1.0, 1.0, 1.0, 1.0, 1.0, 1.0, 1.0, 1.0, 1.0, 1.0, 1.0, 1.0, 1.0, 1.0, 1.0, 1.0, 1.0, 1.0, 1.0, 1.0, 1.0, 1.0, 1.0, 1.0, 1.0, 1.0, 1.0, 1.0, 1.0, 1.0, 1.0, 1.0, 1.0, 1.0, 1.0, 1.0, 1.0, 1.0, 1.0, 1.0, 1.0, 1.0, 1.0, 1.0, 1.0, 1.0, 1.0, 1.0, 1.0, 1.0, 1.0, 1.0, 1.0, 1.0, 1.0, 1.0, 1.0, 1.0, 1.0, 1.0, 1.0, 1.0, 1.0, 1.0, 1.0, 1.0, 1.0, 1.0, 1.0, 1.0, 1.0, 1.0, 1.0, 1.0, 1.0, 1.0, 1.0, 1.0, 1.0, 1.0, 1.0, 1.0, 1.0, 1.0, 1.0, 1.0, 1.0, 1.0, 1.0, 1.0, 1.0, 1.0, 1.0, 1.0, 1.0, 1.0, 1.0, 1.0, 1.0, 1.0, 1.0, 1.0, 1.0, 1.0, 1.0, 1.0, 1.0, 1.0, 1.0, 1.0, 1.0, 1.0, 1.0, 1.0, 1.0, 1.0, 1.0, 1.0, 1.0, 1.0, 1.0, 1.0, 1.0, 1.0, 1.0, 1.0, 1.0, 1.0, 1.0, 1.0, 1.0, 1.0, 1.0, 1.0, 1.0, 1.0, 1.0, 1.0, 1.0, 1.0, 1.0, 1.0, 1.0, 1.0, 1.0, 1.0, 1.0, 1.0, 1.0, 1.0, 1.0, 1.0, 1.0, 1.0, 1.0, 1.0, 1.0, 1.0, 1.0, 1.0, 1.0, 1.0, 1.0, 1.0, 1.0, 1.0, 1.0, 1.0, 1.0, 1.0, 1.0, 1.0, 1.0, 1.0, 1.0, 1.0, 1.0, 1.0, 1.0, 1.0, 1.0, 1.0, 1.0, 1.0, 1.0, 1.0, 1.0, 1.0, 1.0, 1.0, 1.0, 1.0, 1.0, 1.0, 1.0, 1.0, 1.0, 1.0, 1.0, 1.0, 1.0, 1.0, 1.0, 1.0, 1.0, 1.0, 1.0, 1.0, 1.0, 1.0, 1.0, 1.0, 1.0, 1.0, 1.0, 1.0, 1.0, 1.0, 1.0, 1.0, 1.0, 1.0, 1.0, 1.0, 1.0, 1.0, 1.0, 1.0, 1.0, 1.0, 1.0, 1.0, 1.0, 1.0, 1.0, 1.0, 1.0, 1.0, 1.0, 1.0, 1.0, 1.0, 1.0, 1.0, 1.0, 1.0, 1.0, 1.0, 1.0, 1.0, 1.0, 1.0, 1.0, 1.0, 1.0, 1.0, 1.0, 1.0, 1.0, 1.0, 1.0, 1.0, 1.0, 1.0, 1.0, 1.0, 1.0, 1.0, 1.0, 1.0, 1.0, 1.0, 1.0, 1.0, 1.0, 1.0, 1.0, 1.0, 1.0, 1.0, 1.0, 1.0, 1.0, 1.0, 1.0, 1.0, 1.0, 1.0, 1.0, 1.0, 1.0, 1.0, 1.0, 1.0, 1.0, 1.0, 1.0, 1.0, 1.0, 1.0, 1.0, 1.0, 1.0, 1.0, 1.0, 1.0, 1.0, 1.0, 1.0, 1.0, 1.0, 1.0, 1.0, 1.0, 1.0, 1.0, 1.0, 1.0, 1.0, 1.0, 1.0, 1.0, 1.0, 1.0, 1.0, 1.0, 1.0, 1.0, 1.0, 1.0, 1.0, 1.0, 1.0, 1.0, 1.0, 1.0, 1.0, 1.0, 1.0, 1.0, 1.0, 1.0, 1.0, 1.0, 1.0, 1.0, 1.0, 1.0, 1.0, 1.0, 1.0, 1.0, 1.0, 1.0, 1.0, 1.0, 1.0, 1.0, 1.0, 1.0, 1.0, 1.0, 1.0, 1.0, 1.0, 1.0, 1.0, 1.0, 1.0, 1.0, 1.0, 1.0, 1.0, 1.0, 1.0, 1.0, 1.0, 1.0, 1.0, 1.0, 1.0, 1.0, 1.0, 1.0, 1.0, 1.0, 1.0, 1.0, 1.0, 1.0, 1.0, 1.0, 1.0, 1.0, 1.0, 1.0, 1.0, 1.0, 1.0, 1.0, 1.0, 1.0, 1.0, 1.0, 1.0, 1.0, 1.0, 1.0, 1.0, 1.0, 1.0, 1.0, 1.0, 1.0, 1.0, 1.0, 1.0, 1.0, 1.0, 1.0, 1.0, 1.0, 1.0, 1.0, 1.0, 1.0, 1.0, 1.0, 1.0, 1.0, 1.0, 1.0, 1.0, 1.0, 1.0, 1.0, 1.0, 1.0, 1.0, 1.0, 1.0, 1.0, 1.0, 1.0, 1.0, 1.0, 1.0, 1.0, 1.0, 1.0, 1.0, 1.0, 1.0, 1.0, 1.0, 1.0, 1.0, 1.0, 1.0, 1.0, 1.0, 1.0, 1.0, 1.0, 1.0, 1.0, 1.0, 1.0, 1.0, 1.0, 1.0, 1.0, 1.0, 1.0, 1.0, 1.0, 1.0, 1.0, 1.0, 1.0, 1.0, 1.0, 1.0, 1.0, 1.0, 1.0, 1.0, 1.0, 1.0, 1.0, 1.0, 1.0, 1.0, 1.0, 1.0, 1.0, 1.0, 1.0, 1.0, 1.0, 1.0, 1.0, 1.0, 1.0, 1.0, 1.0, 1.0, 1.0, 1.0, 1.0, 1.0, 1.0, 1.0, 1.0, 1.0, 1.0, 1.0, 1.0, 1.0, 1.0, 1.0, 1.0, 1.0, 1.0, 1.0, 1.0, 1.0, 1.0, 1.0, 1.0, 1.0, 1.0, 1.0, 1.0, 1.0, 1.0, 1.0, 1.0, 1.0, 1.0, 1.0, 1.0, 1.0, 1.0, 1.0, 1.0, 1.0, 1.0, 1.0, 1.0, 1.0, 1.0, 1.0, 1.0, 1.0, 1.0, 1.0, 1.0, 1.0, 1.0, 1.0, 1.0, 1.0, 1.0, 1.0, 1.0, 1.0, 1.0, 1.0, 1.0, 1.0, 1.0, 1.0, 1.0, 1.0, 1.0, 1.0, 1.0, 1.0, 1.0, 1.0, 1.0, 1.0, 1.0, 1.0, 1.0, 1.0, 1.0, 1.0, 1.0, 1.0, 1.0, 1.0, 1.0, 1.0, 1.0, 1.0, 1.0, 1.0, 1.0, 1.0, 1.0, 1.0, 1.0, 1.0, 1.0, 1.0, 1.0, 1.0, 1.0, 1.0, 1.0, 1.0, 1.0, 1.0, 1.0, 1.0, 1.0, 1.0, 1.0, 1.0, 1.0, 1.0, 1.0, 1.0, 1.0, 1.0, 1.0, 1.0, 1.0, 1.0, 1.0, 1.0, 1.0, 1.0, 1.0, 1.0, 1.0, 1.0, 1.0, 1.0, 1.0, 1.0, 1.0, 1.0, 1.0, 1.0, 1.0, 1.0, 1.0, 1.0, 1.0, 1.0, 1.0, 1.0, 1.0, 1.0, 1.0, 1.0, 1.0, 1.0, 1.0, 1.0, 1.0, 1.0, 1.0, 1.0, 1.0, 1.0, 1.0, 1.0, 1.0, 1.0, 1.0, 1.0, 1.0, 1.0, 1.0, 1.0, 1.0, 1.0, 1.0, 1.0, 1.0, 1.0, 1.0, 1.0, 1.0, 1.0, 1.0, 1.0, 1.0, 1.0, 1.0, 1.0, 1.0, 1.0, 1.0, 1.0, 1.0, 1.0, 1.0, 1.0, 1.0, 1.0, 1.0, 1.0, 1.0, 1.0, 1.0, 1.0, 1.0, 1.0, 1.0, 1.0, 1.0, 1.0, 1.0, 1.0, 1.0, 1.0, 1.0, 1.0, 1.0, 1.0, 1.0, 1.0, 1.0, 1.0, 1.0, 1.0, 1.0, 1.0, 1.0, 1.0, 1.0, 1.0, 1.0, 1.0, 1.0, 1.0, 1.0, 1.0, 1.0, 1.0, 1.0, 1.0, 1.0, 1.0, 1.0, 1.0, 1.0, 1.0, 1.0, 1.0, 1.0, 1.0, 1.0, 1.0, 1.0, 1.0, 1.0, 1.0, 1.0, 1.0, 1.0, 1.0, 1.0, 1.0, 1.0, 1.0, 1.0, 1.0, 1.0, 1.0, 1.0, 1.0, 1.0, 1.0, 1.0, 1.0, 1.0, 1.0, 1.0, 1.0, 1.0, 1.0, 1.0, 1.0, 1.0, 1.0, 1.0, 1.0, 1.0, 1.0, 1.0, 1.0, 1.0, 1.0, 1.0, 1.0, 1.0, 1.0, 1.0, 1.0, 1.0, 1.0, 1.0, 1.0, 1.0, 1.0, 1.0, 1.0, 1.0, 1.0, 1.0, 1.0, 1.0, 1.0, 1.0, 1.0, 1.0, 1.0, 1.0, 1.0, 1.0, 1.0, 1.0, 1.0, 1.0, 1.0, 1.0, 1.0, 1.0, 1.0, 1.0, 1.0, 1.0, 1.0, 1.0, 1.0, 1.0, 1.0, 1.0, 1.0, 1.0, 1.0, 1.0, 1.0, 1.0, 1.0, 1.0, 1.0, 1.0, 1.0, 1.0, 1.0, 1.0, 1.0, 1.0, 1.0, 1.0, 1.0, 1.0, 1.0, 1.0, 1.0, 1.0, 1.0, 1.0, 1.0, 1.0, 1.0, 1.0, 1.0, 1.0, 1.0, 1.0, 1.0, 1.0, 1.0, 1.0, 1.0, 1.0, 1.0, 1.0, 1.0, 1.0, 1.0, 1.0, 1.0, 1.0, 1.0, 1.0, 1.0, 1.0, 1.0, 1.0, 1.0, 1.0, 1.0, 1.0, 1.0, 1.0, 1.0, 1.0, 1.0, 1.0, 1.0, 1.0, 1.0, 1.0, 1.0, 1.0, 1.0, 1.0, 1.0, 1.0, 1.0, 1.0, 1.0, 1.0, 1.0, 1.0, 1.0, 1.0, 1.0, 1.0, 1.0, 1.0, 1.0])
me_cube_001.materials.append(mat_material_001)
me_cube_001.use_remesh_preserve_volume = False
me_cube_001.use_remesh_preserve_attributes = False
me_cube_001.use_mirror_vertex_groups = False
me_cube_001.use_paint_bone_selection = False
me_cube_001.use_paint_mask = True
me_cube_001.update()
me_cube_001.normals_split_custom_set([tuple(v) for v in zip(*[iter([0.0, -1.0, 0.0, 0.0, -1.0, 0.0, 0.0, -1.0, 0.0, 0.0, -1.0, 0.0, 0.0, 1.0, 0.0, 0.0, 1.0, 0.0, 0.0, 1.0, 0.0, 0.0, 1.0, 0.0, 1.0, 5.464e-07, 3.378e-07, 1.0, 5.464e-07, 3.378e-07, 1.0, 5.464e-07, 3.378e-07, 1.0, 5.464e-07, 3.378e-07, 1.0, 5.464e-07, 3.378e-07, 1.0, 5.464e-07, 3.378e-07, 1.0, 5.464e-07, 3.378e-07, 1.0, 5.464e-07, 3.378e-07, 1.0, 5.464e-07, 3.378e-07, 1.0, 5.464e-07, 3.378e-07, 1.0, 5.464e-07, 3.378e-07, 1.0, 5.464e-07, 3.378e-07, 1.0, 5.464e-07, 3.378e-07, 1.0, 5.464e-07, 3.378e-07, 1.0, 5.464e-07, 3.378e-07, 1.0, 5.464e-07, 3.378e-07, 1.0, 5.464e-07, 3.378e-07, 1.0, 5.464e-07, 3.378e-07, -1.0, -3.974e-07, -3.378e-07, -1.0, -3.974e-07, -3.378e-07, -1.0, -3.974e-07, -3.378e-07, -1.0, -3.974e-07, -3.378e-07, -1.0, -3.974e-07, -3.378e-07, -1.0, -3.974e-07, -3.378e-07, -1.0, -3.974e-07, -3.378e-07, -1.0, -3.974e-07, -3.378e-07, -1.0, -3.974e-07, -3.378e-07, -1.0, -3.974e-07, -3.378e-07, -1.0, -3.974e-07, -3.378e-07, -1.0, -3.974e-07, -3.378e-07, -1.0, -3.974e-07, -3.378e-07, -1.0, -3.974e-07, -3.378e-07, -1.0, -3.974e-07, -3.378e-07, -1.0, -3.974e-07, -3.378e-07, -1.0, -3.974e-07, -3.378e-07, -1.0, -3.974e-07, -3.378e-07, 3.477e-07, 7.125e-07, -1.0, 3.477e-07, 7.125e-07, -1.0, 3.477e-07, 7.125e-07, -1.0, 3.477e-07, 7.125e-07, -1.0, 3.477e-07, 7.125e-07, -1.0, 3.477e-07, 7.125e-07, -1.0, 3.477e-07, 7.125e-07, -1.0, 3.477e-07, 7.125e-07, -1.0, 3.477e-07, 7.125e-07, -1.0, 3.477e-07, 7.125e-07, -1.0, 3.477e-07, 7.125e-07, -1.0, 3.477e-07, 7.125e-07, -1.0, 3.477e-07, 7.125e-07, -1.0, 3.477e-07, 7.125e-07, -1.0, 3.477e-07, 7.125e-07, -1.0, 3.477e-07, 7.125e-07, -1.0, 3.477e-07, 7.125e-07, -1.0, 3.477e-07, 7.125e-07, -1.0, 0.0, 1.0, 0.0, 0.0, 1.0, 0.0, 0.0, 1.0, 0.0, 0.0, 1.0, 0.0, 0.0, 1.0, 0.0, 0.0, 1.0, 0.0, 0.0, 1.0, 0.0, 0.0, 1.0, 0.0, 0.0, 1.0, 0.0, 0.0, 1.0, 0.0, 0.0, 1.0, 0.0, 0.0, 1.0, 0.0, 0.0, 1.0, 0.0, 0.0, 1.0, 0.0, 0.0, 1.0, 0.0, 0.0, 1.0, 0.0, 0.0, -1.0, -6.358e-08, 0.0, -1.0, -4.239e-08, 0.0, -1.0, -6.358e-08, 0.0, -1.0, -6.358e-08, 0.0, 1.0, 0.0, 0.0, 1.0, 0.0, 0.0, 1.0, 0.0, 0.0, 1.0, 0.0, 0.0, 1.0, 0.0, 0.0, 1.0, 0.0, 0.0, 1.0, 0.0, 0.0, 1.0, 5.298e-08, 0.0, -1.0, 0.0, 0.0, -1.0, 0.0, 0.0, -1.0, 0.0, 0.0, -1.0, 0.0, 0.0, 1.0, 0.0, 0.0, 1.0, 0.0, 0.0, 1.0, 0.0, 0.0, 1.0, 0.0, 0.0, 1.0, 0.0, 0.0, 1.0, 0.0, 0.0, 1.0, 0.0, 0.0, 1.0, 0.0, 0.0, 1.0, 0.0, 0.0, 1.0, 0.0, 0.0, 1.0, 0.0, 0.0, 1.0, 0.0, 0.0, 1.0, 0.0, 0.0, 1.0, 0.0, 0.0, 1.0, 0.0, 0.0, 1.0, 0.0, 0.0, -1.0, 0.0, 0.0, -1.0, 0.0, 0.0, -1.0, 0.0, 0.0, -1.0, 0.0, 0.0, 1.0, 0.0, 0.0, 1.0, 0.0, 0.0, 1.0, 0.0, 0.0, 1.0, 0.0, 0.0, -1.0, 0.0, 0.0, -1.0, 0.0, 0.0, -1.0, 0.0, 0.0, -1.0, 0.0, 0.0, 1.0, 0.0, 0.0, 1.0, 0.0, 0.0, 1.0, 0.0, 0.0, 1.0, 0.0, 0.0, 1.0, 0.0, 0.0, 1.0, 0.0, 0.0, 1.0, 0.0, 0.0, 1.0, 0.0, 0.0, 1.0, 0.0, 0.0, 1.0, 0.0, 0.0, 1.0, 0.0, 0.0, 1.0, 0.0, 0.0, 1.0, 0.0, 0.0, 1.0, 0.0, 0.0, 1.0, 0.0, 0.0, 1.0, 0.0, 0.0, 1.0, 0.0, 0.0, 1.0, 0.0, 0.0, 1.0, 0.0, 0.0, 1.0, 0.0, 0.0, 1.0, 0.0, 0.0, 1.0, 0.0, 0.0, 1.0, 0.0, 0.0, 1.0, 0.0, 0.0, 1.0, 0.0, 0.0, 1.0, 0.0, 0.0, 1.0, 0.0, 0.0, 1.0, 0.0, 0.0, -1.0, 0.0, 0.0, -1.0, 0.0, 0.0, -1.0, 0.0, 0.0, -1.0, 0.0, 0.0, 1.0, 0.0, 0.0, 1.0, 0.0, 0.0, 1.0, 0.0, 0.0, 1.0, 0.0, 0.0, 1.0, 0.0, 0.0, 1.0, 0.0, 0.0, 1.0, 0.0, 0.0, 1.0, 0.0, 0.0, 1.0, 3.257e-13, 0.0, 1.0, -2.714e-13, 0.0, 1.0, -1.06e-07, 0.0, 1.0, -1.06e-07, 0.0, 1.0, 1.06e-07, 0.0, 1.0, 5.298e-08, 0.0, 1.0, -2.714e-13, 0.0, 1.0, 3.257e-13, 0.0, 1.0, 5.298e-08, 0.0, 1.0, 0.0, 0.0, 1.0, 0.0, 0.0, 1.0, -2.714e-13, 0.0, 1.0, 0.0, 0.0, 1.0, 0.0, 0.0, 1.0, 0.0, 0.0, 1.0, 0.0, 0.0, 1.0, -1.06e-07, 0.0, 1.0, -1.06e-07, 0.0, 1.0, 0.0, 0.0, 1.0, 0.0, 0.0, -1.0, 0.0, 0.0, -1.0, 0.0, 0.0, -1.0, 0.0, 0.0, -1.0, 0.0, 0.0, 1.0, 0.0, 0.0, 1.0, 0.0, 0.0, 1.0, 0.0, 0.0, 1.0, 0.0, 0.0, 1.0, 0.0, 0.0, 1.0, 0.0, 0.0, 1.0, 0.0, 0.0, 1.0, 0.0, 0.0, 1.0, 0.0, 0.0, 1.0, 0.0, 0.0, 1.0, 0.0, 0.0, 1.0, 0.0, 0.0, 1.0, 0.0, 0.0, 1.0, 0.0, 0.0, 1.0, 0.0, 0.0, 1.0, 0.0, 0.0, 1.0, 0.0, 0.0, 1.0, 0.0, 0.0, 1.0, 0.0, 0.0, 1.0, 0.0, 0.0, 1.0, 0.0, 0.0, 1.0, 0.0, 0.0, 1.0, 5.298e-08, 0.0, 1.0, 1.06e-07, 0.0, 1.0, 0.0, 0.0, 1.0, 0.0, 0.0, 1.0, 0.0, 0.0, 1.0, 0.0, 0.0, -1.0, 0.0, 0.0, -1.0, 0.0, 0.0, -1.0, 0.0, 0.0, -1.0, 0.0, 0.0, -1.0, 0.0, 0.0, -1.0, 0.0, 0.0, -1.0, 0.0, 0.0, -1.0, 0.0, 0.0, 1.0, 0.0, 0.0, 1.0, 0.0, 0.0, 1.0, 0.0, 0.0, 1.0, 0.0, 0.0, 1.0, 0.0, 0.0, 1.0, 0.0, 0.0, 1.0, 0.0, 0.0, 1.0, 0.0, 0.0, 1.0, 0.0, 0.0, 1.0, 0.0, 0.0, 1.0, 0.0, 0.0, 1.0, 0.0, 0.0, 1.0, 0.0, 0.0, 1.0, 0.0, 0.0, 1.0, 0.0, 0.0, 1.0, 0.0, 0.0, 1.0, 0.0, 0.0, 1.0, 0.0, 0.0, 1.0, 0.0, 0.0, 1.0, 0.0, 0.0, 1.0, 0.0, 0.0, 1.0, 0.0, 0.0, 1.0, 0.0, 0.0, 1.0, 0.0, 0.0, 1.0, 0.0, 0.0, 1.0, 0.0, 0.0, 1.0, 0.0, 0.0, 1.0, 0.0, 0.0, 1.0, 0.0, 0.0, 1.0, 0.0, 0.0, 1.0, 0.0, 0.0, 1.0, 0.0, 0.0, -1.0, 0.0, 0.0, -1.0, -6.358e-08, 0.0, -1.0, -6.358e-08, 0.0, -1.0, 0.0, 0.0, 1.0, 0.0, 0.0, 1.0, 0.0, 0.0, 1.0, 0.0, 0.0, 1.0, 0.0, 0.0, 1.0, 0.0, 0.0, 1.0, 0.0, 0.0, 1.0, 0.0, 0.0, 1.0, 0.0, 0.0, -1.0, 0.0, 0.0, -1.0, 0.0, 0.0, -1.0, 0.0, 0.0, -1.0, 0.0, 0.0, 1.0, 0.0, 0.0, 1.0, 0.0, 0.0, 1.0, 0.0, 0.0, 1.0, 0.0, 0.0, 1.0, 0.0, 0.0, 1.0, 0.0, 0.0, 1.0, 0.0, 0.0, 1.0, 0.0, 0.0, -1.0, 0.0, 0.0, -1.0, 0.0, 0.0, -1.0, 0.0, 0.0, -1.0, 0.0, 0.0, 1.0, 0.0, 0.0, 1.0, 0.0, 0.0, 1.0, 0.0, 0.0, 1.0, 0.0, 0.0, 1.0, 0.0, 0.0, 1.0, 0.0, 0.0, 1.0, 0.0, 0.0, 1.0, 0.0, 0.0, -1.0, -4.239e-08, 0.0, -1.0, 0.0, 0.0, -1.0, 0.0, 0.0, -1.0, -6.358e-08, 0.0, 1.0, 0.0, 0.0, 1.0, 0.0, 0.0, 1.0, 0.0, 0.0, 1.0, 0.0, 0.0, -1.0, 0.0, 0.0, -1.0, 0.0, 0.0, -1.0, 0.0, 0.0, -1.0, -4.239e-08, 0.0, -1.0, 0.0, 0.0, -1.0, 0.0, 0.0, -1.0, 0.0, 0.0, -1.0, 0.0, 0.0, -1.0, 0.0, 0.0, -1.0, 0.0, 0.0, -1.0, 0.0, 0.0, -1.0, 0.0, 0.0, -1.0, 0.0, 0.0, -1.0, 0.0, 0.0, -1.0, 0.0, 0.0, -1.0, 0.0, 0.0, -1.0, 0.0, 0.0, -1.0, 0.0, 0.0, -1.0, 0.0, 0.0, -1.0, 0.0, 0.0, -1.0, 0.0, 0.0, -1.0, 0.0, 0.0, -1.0, 0.0, 0.0, -1.0, 0.0, 0.0, -1.0, 0.0, 0.0, -1.0, 0.0, 0.0, -1.0, 0.0, 0.0, -1.0, 0.0, 0.0, -1.0, 0.0, 0.0, -1.0, 0.0, 0.0, -1.0, 0.0, 0.0, -1.0, 0.0, 0.0, -1.0, 0.0, 0.0, -1.0, 0.0, 0.0, -1.0, 0.0, 0.0, -1.0, 0.0, 0.0, -1.0, 0.0, 0.0, -1.0, 0.0, 0.0, -1.0, 0.0, 0.0, -1.0, 0.0, 0.0, -1.0, 0.0, 0.0, -1.0, 0.0, 0.0, -1.0, 0.0, 0.0, -1.0, 0.0, 0.0, -1.0, 0.0, 0.0, -1.0, 0.0, 0.0, -1.0, 0.0, 0.0, -1.0, 0.0, 0.0, -1.0, 0.0, 0.0, -1.0, 0.0, 0.0, -1.0, 0.0, 0.0, -1.0, 0.0, 0.0, -1.0, 0.0, 0.0, -1.0, 0.0, 0.0, -1.0, 0.0, 0.0, -1.0, 0.0, 0.0, -1.0, 0.0, 0.0, -1.0, 0.0, 0.0, -1.0, 0.0, 0.0, -1.0, 0.0, 0.0, -1.0, 0.0, 0.0, -1.0, 0.0, 0.0, -1.0, 0.0, 0.0, -1.0, 0.0, 0.0, -1.0, 0.0, 0.0, -1.0, 0.0, 0.0, -1.0, 0.0, 0.0, -1.0, 0.0, 0.0, -1.0, 0.0, 0.0, -1.0, 0.0, 0.0, -1.0, 0.0, 0.0, -1.0, 0.0, 0.0, -1.0, 0.0, 0.0, -1.0, 0.0, 0.0, -1.0, 0.0, 0.0, -1.0, 0.0, 0.0, -1.0, 0.0, 0.0, -1.0, 0.0, 0.0, -1.0, 0.0, 0.0, -1.0, 0.0, 0.0, -1.0, 0.0, 0.0, -1.0, 0.0, 0.0, -1.0, 0.0, 0.0, -1.0, 0.0, 0.0, -1.0, 0.0, 0.0, -1.0, 0.0, 0.0, -1.0, 0.0, 0.0, -1.0, 0.0, 0.0, -1.0, 0.0, 0.0, -1.0, 0.0, 0.0, -1.0, 0.0, 0.0, -1.0, 0.0, 0.0, -1.0, 0.0, 0.0, -1.0, 0.0, 0.0, -1.0, 0.0, 0.0, -1.0, 0.0, 0.0, -1.0, 0.0, 0.0, -1.0, 0.0, 0.0, -1.0, 0.0, 0.0, -1.0, 0.0, 0.0, -1.0, 0.0, 0.0, -1.0, 0.0, 0.0, -1.0, 0.0, 0.0, -1.0, 0.0, 0.0, -1.0, 0.0, 0.0, -1.0, 0.0, 0.0, -1.0, 0.0, 0.0, -1.0, 0.0, 0.0, -1.0, 0.0, 0.0, -1.0, 0.0, 0.0, -1.0, 0.0, 0.0, -1.0, 0.0, 0.0, -1.0, 0.0, 0.0, -1.0, 0.0, 0.0, -1.0, 0.0, 0.0, -1.0, 0.0, 0.0, -1.0, 0.0, 0.0, -1.0, 0.0, 0.0, -1.0, 0.0, 0.0, -1.0, 0.0, 0.0, -1.0, 0.0, 0.0, -1.0, 0.0, 0.0, -1.0, 0.0, 0.0, -1.0, 0.0, 0.0, -1.0, 0.0, 0.0, -1.0, 0.0, 0.0, -1.0, 0.0, 0.0, -1.0, 0.0, 0.0, -1.0, 0.0, 0.0, -1.0, 0.0, 0.0, -1.0, 0.0, 0.0, -1.0, 0.0, 0.0, -1.0, 0.0, 0.0, -1.0, 0.0, 0.0, -1.0, 0.0, 0.0, -1.0, 0.0, 0.0, -1.0, 0.0, 0.0, -1.0, 0.0, 0.0, -1.0, 0.0, 0.0, -1.0, 0.0, 0.0, 0.0, 1.0, 0.0, 0.0, 1.0, 0.0, 0.0, 1.0, 0.0, 0.0, 1.0, 0.0, 0.0, 1.0, 0.0, 0.0, 1.0, 1.0, 0.0, 0.0, 1.0, 0.0, 0.0, 1.0, 0.0, 0.0, 1.0, 0.0, 0.0, 1.0, 0.0, 0.0, 1.0, 0.0, 0.0, 0.0, 0.0, -1.0, 0.0, 0.0, -1.0, 0.0, 0.0, -1.0, 0.0, 0.0, -1.0, 0.0, 0.0, -1.0, 0.0, 0.0, -1.0, -1.0, 0.0, 0.0, -1.0, 0.0, 0.0, -1.0, 0.0, 0.0, -1.0, 0.0, 0.0, -1.0, 0.0, 0.0, -1.0, 0.0, 0.0, 1.0, 0.0, 0.0, 1.0, 0.0, 0.0, 1.0, 0.0, 0.0, 1.0, 0.0, 0.0, 1.0, 0.0, 0.0, 1.0, 0.0, 0.0, 0.0, 0.0, 1.0, 0.0, 0.0, 1.0, 0.0, 0.0, 1.0, 0.0, 0.0, 1.0, 0.0, 0.0, 1.0, 0.0, 0.0, 1.0, -1.0, -9.437e-07, -1.351e-06, -1.0, -9.437e-07, -1.351e-06, -1.0, -9.437e-07, -1.351e-06, -1.0, -9.437e-07, -1.351e-06, -1.0, -9.437e-07, -1.351e-06, -1.0, -9.437e-07, -1.351e-06, 0.0, 0.0, -1.0, 0.0, 0.0, -1.0, 0.0, 0.0, -1.0, 0.0, 0.0, -1.0, 0.0, 0.0, -1.0, 0.0, 0.0, -1.0, 1.0, 0.0, 0.0, 1.0, 0.0, 0.0, 1.0, 0.0, 0.0, 1.0, 0.0, 0.0, 1.0, 0.0, 0.0, 1.0, 0.0, 0.0, 0.0, 0.0, -1.0, 0.0, 0.0, -1.0, 0.0, 0.0, -1.0, 0.0, 0.0, -1.0, 0.0, 0.0, -1.0, 0.0, 0.0, -1.0, -1.0, 0.0, 0.0, -1.0, 0.0, 0.0, -1.0, 0.0, 0.0, -1.0, 0.0, 0.0, -1.0, 0.0, 0.0, -1.0, 0.0, 0.0, -1.291e-06, -9.499e-07, 1.0, -1.291e-06, -9.499e-07, 1.0, -1.291e-06, -9.499e-07, 1.0, -1.291e-06, -9.499e-07, 1.0, -1.291e-06, -9.499e-07, 1.0, -1.291e-06, -9.499e-07, 1.0, 0.0, 0.0, 1.0, 0.0, 0.0, 1.0, 0.0, 0.0, 1.0, 0.0, 0.0, 1.0, 0.0, 0.0, 1.0, 0.0, 0.0, 1.0, -1.0, 0.0, 0.0, -1.0, 0.0, 0.0, -1.0, 0.0, 0.0, -1.0, 0.0, 0.0, -1.0, 0.0, 0.0, -1.0, 0.0, 0.0, 0.0, 0.0, -1.0, 0.0, 0.0, -1.0, 0.0, 0.0, -1.0, 0.0, 0.0, -1.0, 0.0, 0.0, -1.0, 0.0, 0.0, -1.0, 1.0, 0.0, 0.0, 1.0, 0.0, 0.0, 1.0, 0.0, 0.0, 1.0, 0.0, 0.0, 1.0, 0.0, 0.0, 1.0, 0.0, 0.0, -3.477e-07, 2.375e-07, 1.0, -3.477e-07, 2.375e-07, 1.0, -3.477e-07, 2.375e-07, 1.0, -3.477e-07, 2.375e-07, 1.0, -3.477e-07, 2.375e-07, 1.0, -3.477e-07, 2.375e-07, 1.0, -3.477e-07, 2.375e-07, 1.0, -3.477e-07, 2.375e-07, 1.0, -3.477e-07, 2.375e-07, 1.0, -3.477e-07, 2.375e-07, 1.0, -3.477e-07, 2.375e-07, 1.0, -3.477e-07, 2.375e-07, 1.0, -3.477e-07, 2.375e-07, 1.0, -3.477e-07, 2.375e-07, 1.0, -3.477e-07, 2.375e-07, 1.0, -3.477e-07, 2.375e-07, 1.0, -3.477e-07, 2.375e-07, 1.0, -3.477e-07, 2.375e-07, 1.0])] * 3)])

# ---- objects
ob_cube_001 = bpy.data.objects.new('Cube.001', me_cube_001)
ob_lamp = bpy.data.objects.new('Lamp', light_lamp)
ob_camera = bpy.data.objects.new('Camera', cam_camera)

# ---- transforms, parenting, visibility, modifiers, constraints
ob_cube_001.location = (0.0, 0.0, 0.0)
ob_cube_001.rotation_euler = (1.571, -0.0, 0.0)
ob_cube_001.lineart.crease_threshold = 0.0
ob_lamp.location = (4.076, 1.005, 5.904)
ob_lamp.rotation_euler = (0.6503, 0.05522, 1.866)
ob_lamp.lock_rotations_4d = False
ob_lamp.empty_display_type = 'ARROWS'
ob_lamp.color = (0.0, 0.0, 0.0, 0.0)
ob_lamp.lineart.crease_threshold = 0.0
ob_camera.location = (7.481, -6.508, 5.344)
ob_camera.rotation_euler = (1.109, 0.01082, 0.8149)
ob_camera.lock_rotations_4d = False
ob_camera.empty_display_type = 'ARROWS'
ob_camera.color = (0.0, 0.0, 0.0, 0.0)
ob_camera.display_type = 'WIRE'
ob_camera.lineart.crease_threshold = 0.0

# ---- collection membership
col_collection_1.objects.link(ob_cube_001)
col_collection_1.objects.link(ob_lamp)
col_collection_1.objects.link(ob_camera)

# ---- scene / render settings (as saved in the file)
scene.camera = ob_camera
scene.frame_start = 1; scene.frame_end = 250; scene.frame_set(1)
scene.render.engine = 'CYCLES'
scene.render.resolution_percentage = 50
scene.render.dither_intensity = 0.0
scene.cycles.use_denoising = False
scene.cycles.samples = 10
scene.cycles.sampling_pattern = 'TABULATED_SOBOL'
scene.cycles.light_sampling_threshold = 0.0
scene.cycles.use_adaptive_sampling = False
scene.cycles.use_light_tree = False
scene.cycles.blur_glossy = 0.0
scene.cycles.pixel_filter_type = 'GAUSSIAN'
scene.cycles.sample_clamp_indirect = 0.0
scene.view_settings.view_transform = 'Standard'
bpy.context.view_layer.update()
